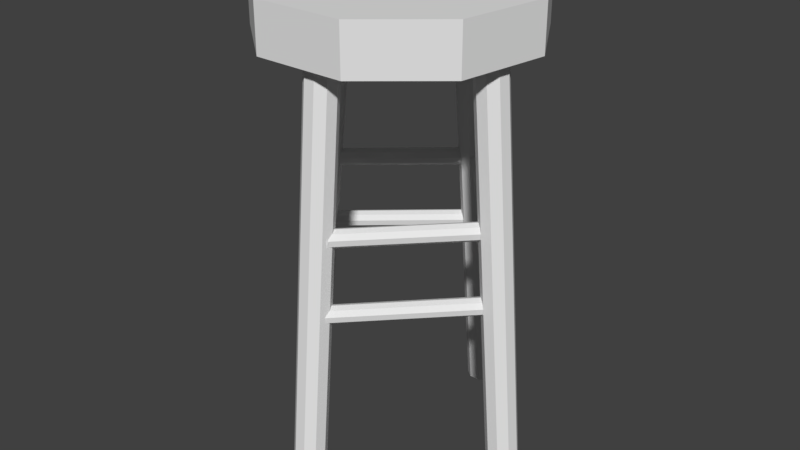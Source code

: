 # Source: stool.blend  (saved by Blender 2.78.0; exported with 4.5.12 LTS)
import bpy
from mathutils import Matrix  # noqa: F401  (used for matrix-valued properties, if any)

bpy.ops.wm.read_factory_settings(use_empty=True)
scene = bpy.context.scene
scene.name = 'Scene'

# ---- collections
col_collection_1 = bpy.data.collections.new('Collection 1'); scene.collection.children.link(col_collection_1)

# ---- world
world_world = bpy.data.worlds.new('World'); scene.world = world_world
world_world.color = (0.05088, 0.05088, 0.05088)
world_world.use_sun_shadow = False
world_world.sun_shadow_jitter_overblur = 0.0
world_world.cycles.sampling_method = 'MANUAL'

# ---- meshes
me_cylinder_008 = bpy.data.meshes.new('Cylinder.008')
me_cylinder_008.from_pydata([(13.17, -1.759, -12.97), (5.915, -9.199, -12.97), (13.43, -2.008, -13.1), (6.17, -9.448, -13.1), (13.57, -2.141, -13.43), (6.306, -9.58, -13.43), (13.52, -2.095, -13.8), (6.259, -9.534, -13.8), (13.31, -1.892, -14.04), (6.05, -9.331, -14.04), (13.04, -1.626, -14.04), (5.779, -9.066, -14.04), (12.83, -1.423, -13.8), (5.571, -8.863, -13.8), (12.78, -1.377, -13.43), (5.523, -8.817, -13.43), (12.92, -1.51, -13.1), (5.659, -8.949, -13.1), (-1.487, -0.5142, -12.97), (6.403, -9.204, -12.97), (-1.229, -0.2677, -13.1), (6.661, -8.957, -13.1), (-1.092, -0.1366, -13.43), (6.798, -8.826, -13.43), (-1.139, -0.1821, -13.8), (6.751, -8.871, -13.8), (-1.35, -0.3831, -14.04), (6.54, -9.072, -14.04), (-1.624, -0.6454, -14.04), (6.266, -9.335, -14.04), (-1.834, -0.8463, -13.8), (6.056, -9.536, -13.8), (-1.882, -0.8919, -13.43), (6.008, -9.581, -13.43), (-1.745, -0.7607, -13.1), (6.145, -9.45, -13.1), (6.138, 6.891, -12.97), (-1.833, -0.01506, -12.97), (6.394, 6.642, -13.1), (-1.577, -0.2642, -13.1), (6.53, 6.509, -13.43), (-1.442, -0.3968, -13.43), (6.482, 6.556, -13.8), (-1.489, -0.3508, -13.8), (6.274, 6.759, -14.04), (-1.697, -0.1476, -14.04), (6.003, 7.024, -14.04), (-1.969, 0.1175, -14.04), (5.794, 7.227, -13.8), (-2.177, 0.3206, -13.8), (5.747, 7.273, -13.43), (-2.224, 0.3667, -13.43), (5.883, 7.14, -13.1), (-2.088, 0.2341, -13.1), (6.164, 6.88, -12.97), (13.52, -1.802, -12.97), (6.422, 7.127, -13.1), (13.78, -1.556, -13.1), (6.559, 7.258, -13.43), (13.92, -1.424, -13.43), (6.511, 7.212, -13.8), (13.87, -1.47, -13.8), (6.301, 7.011, -14.05), (13.66, -1.671, -14.05), (6.026, 6.749, -14.05), (13.38, -1.933, -14.05), (5.816, 6.548, -13.8), (13.17, -2.134, -13.8), (5.768, 6.503, -13.43), (13.13, -2.18, -13.43), (5.906, 6.634, -13.1), (13.26, -2.049, -13.1), (5.891, 6.574, -8.333), (13.25, -2.109, -8.333), (6.148, 6.82, -8.462), (13.51, -1.862, -8.462), (6.286, 6.951, -8.791), (13.64, -1.731, -8.791), (6.238, 6.906, -9.165), (13.6, -1.777, -9.165), (6.028, 6.705, -9.409), (13.39, -1.978, -9.409), (5.753, 6.442, -9.409), (13.11, -2.24, -9.409), (5.543, 6.241, -9.165), (12.9, -2.441, -9.165), (5.495, 6.196, -8.791), (12.85, -2.486, -8.791), (5.633, 6.327, -8.462), (12.99, -2.355, -8.462), (6.496, 6.522, -8.33), (-1.475, -0.3847, -8.33), (6.752, 6.272, -8.46), (-1.22, -0.6338, -8.46), (6.887, 6.14, -8.789), (-1.084, -0.7664, -8.789), (6.84, 6.186, -9.162), (-1.131, -0.7204, -9.162), (6.632, 6.389, -9.406), (-1.339, -0.5172, -9.406), (6.36, 6.654, -9.406), (-1.611, -0.2521, -9.406), (6.152, 6.857, -9.162), (-1.819, -0.04895, -9.162), (6.105, 6.903, -8.789), (-1.866, -0.002909, -8.789), (6.241, 6.771, -8.46), (-1.73, -0.1355, -8.46), (-1.26, -0.1844, -8.33), (6.63, -8.874, -8.33), (-1.002, 0.06213, -8.46), (6.888, -8.627, -8.46), (-0.8652, 0.1933, -8.789), (7.025, -8.496, -8.789), (-0.9129, 0.1477, -9.162), (6.977, -8.542, -9.162), (-1.123, -0.0532, -9.406), (6.767, -8.743, -9.406), (-1.398, -0.3155, -9.406), (6.492, -9.005, -9.406), (-1.608, -0.5164, -9.162), (6.282, -9.206, -9.162), (-1.656, -0.562, -8.789), (6.234, -9.251, -8.789), (-1.518, -0.4308, -8.46), (6.372, -9.12, -8.46), (13.12, -1.43, -8.33), (5.859, -8.87, -8.33), (13.37, -1.679, -8.46), (6.114, -9.119, -8.46), (13.51, -1.812, -8.789), (6.25, -9.251, -8.789), (13.46, -1.766, -9.162), (6.203, -9.205, -9.162), (13.25, -1.563, -9.406), (5.994, -9.002, -9.406), (12.98, -1.298, -9.406), (5.723, -8.737, -9.406), (12.77, -1.094, -9.162), (5.515, -8.534, -9.162), (12.73, -1.048, -8.789), (5.467, -8.488, -8.789), (12.86, -1.181, -8.46), (5.603, -8.62, -8.46), (6.035, -8.862, -26.3), (6.035, -6.482, 0.909), (6.678, -9.096, -26.28), (6.678, -6.715, 0.9294), (7.02, -9.686, -26.23), (7.02, -7.305, 0.9811), (6.901, -10.36, -26.17), (6.901, -7.976, 1.04), (6.377, -10.79, -26.13), (6.377, -8.414, 1.078), (5.693, -10.79, -26.13), (5.693, -8.414, 1.078), (5.169, -10.36, -26.17), (5.169, -7.976, 1.04), (5.05, -9.686, -26.23), (5.05, -7.305, 0.9811), (5.392, -9.096, -26.28), (5.392, -6.715, 0.9294), (-2.972, 1.0, -26.31), (0.0, 1.0, 1.0), (-2.329, 0.766, -26.31), (0.6428, 0.766, 1.0), (-1.987, 0.1736, -26.31), (0.9848, 0.1736, 1.0), (-2.106, -0.5, -26.31), (0.866, -0.5, 1.0), (-2.63, -0.9397, -26.31), (0.342, -0.9397, 1.0), (-3.314, -0.9397, -26.31), (-0.342, -0.9397, 1.0), (-3.838, -0.5, -26.31), (-0.866, -0.5, 1.0), (-3.956, 0.1736, -26.31), (-0.9848, 0.1736, 1.0), (-3.614, 0.766, -26.31), (-0.6428, 0.766, 1.0), (14.52, -0.6041, -26.31), (12.39, -0.6041, 1.0), (15.16, -0.838, -26.31), (13.04, -0.838, 1.0), (15.5, -1.43, -26.31), (13.38, -1.43, 1.0), (15.38, -2.104, -26.31), (13.26, -2.104, 1.0), (14.86, -2.544, -26.31), (12.74, -2.544, 1.0), (14.17, -2.544, -26.31), (12.05, -2.544, 1.0), (13.65, -2.104, -26.31), (11.53, -2.104, 1.0), (13.53, -1.43, -26.31), (11.41, -1.43, 1.0), (13.87, -0.838, -26.31), (11.75, -0.838, 1.0), (6.067, 8.854, -26.31), (6.067, 6.01, 1.0), (6.71, 8.62, -26.31), (6.71, 5.776, 1.0), (7.052, 8.028, -26.31), (7.052, 5.184, 1.0), (6.933, 7.354, -26.31), (6.933, 4.51, 1.0), (6.409, 6.915, -26.31), (6.409, 4.071, 1.0), (5.725, 6.915, -26.31), (5.725, 4.071, 1.0), (5.201, 7.354, -26.31), (5.201, 4.51, 1.0), (5.082, 8.028, -26.31), (5.082, 5.184, 1.0), (5.424, 8.62, -26.31), (5.424, 5.776, 1.0)], [], [(0, 1, 3, 2), (2, 3, 5, 4), (4, 5, 7, 6), (6, 7, 9, 8), (8, 9, 11, 10), (10, 11, 13, 12), (12, 13, 15, 14), (3, 1, 17, 15, 13, 11, 9, 7, 5), (14, 15, 17, 16), (16, 17, 1, 0), (0, 2, 4, 6, 8, 10, 12, 14, 16), (18, 19, 21, 20), (20, 21, 23, 22), (22, 23, 25, 24), (24, 25, 27, 26), (26, 27, 29, 28), (28, 29, 31, 30), (30, 31, 33, 32), (21, 19, 35, 33, 31, 29, 27, 25, 23), (32, 33, 35, 34), (34, 35, 19, 18), (18, 20, 22, 24, 26, 28, 30, 32, 34), (36, 37, 39, 38), (38, 39, 41, 40), (40, 41, 43, 42), (42, 43, 45, 44), (44, 45, 47, 46), (46, 47, 49, 48), (48, 49, 51, 50), (39, 37, 53, 51, 49, 47, 45, 43, 41), (50, 51, 53, 52), (52, 53, 37, 36), (36, 38, 40, 42, 44, 46, 48, 50, 52), (54, 55, 57, 56), (56, 57, 59, 58), (58, 59, 61, 60), (60, 61, 63, 62), (62, 63, 65, 64), (64, 65, 67, 66), (66, 67, 69, 68), (57, 55, 71, 69, 67, 65, 63, 61, 59), (68, 69, 71, 70), (70, 71, 55, 54), (54, 56, 58, 60, 62, 64, 66, 68, 70), (72, 73, 75, 74), (74, 75, 77, 76), (76, 77, 79, 78), (78, 79, 81, 80), (80, 81, 83, 82), (82, 83, 85, 84), (84, 85, 87, 86), (75, 73, 89, 87, 85, 83, 81, 79, 77), (86, 87, 89, 88), (88, 89, 73, 72), (72, 74, 76, 78, 80, 82, 84, 86, 88), (90, 91, 93, 92), (92, 93, 95, 94), (94, 95, 97, 96), (96, 97, 99, 98), (98, 99, 101, 100), (100, 101, 103, 102), (102, 103, 105, 104), (93, 91, 107, 105, 103, 101, 99, 97, 95), (104, 105, 107, 106), (106, 107, 91, 90), (90, 92, 94, 96, 98, 100, 102, 104, 106), (108, 109, 111, 110), (110, 111, 113, 112), (112, 113, 115, 114), (114, 115, 117, 116), (116, 117, 119, 118), (118, 119, 121, 120), (120, 121, 123, 122), (111, 109, 125, 123, 121, 119, 117, 115, 113), (122, 123, 125, 124), (124, 125, 109, 108), (108, 110, 112, 114, 116, 118, 120, 122, 124), (126, 127, 129, 128), (128, 129, 131, 130), (130, 131, 133, 132), (132, 133, 135, 134), (134, 135, 137, 136), (136, 137, 139, 138), (138, 139, 141, 140), (129, 127, 143, 141, 139, 137, 135, 133, 131), (140, 141, 143, 142), (142, 143, 127, 126), (126, 128, 130, 132, 134, 136, 138, 140, 142), (144, 145, 147, 146), (146, 147, 149, 148), (148, 149, 151, 150), (150, 151, 153, 152), (152, 153, 155, 154), (154, 155, 157, 156), (156, 157, 159, 158), (147, 145, 161, 159, 157, 155, 153, 151, 149), (158, 159, 161, 160), (160, 161, 145, 144), (144, 146, 148, 150, 152, 154, 156, 158, 160), (162, 163, 165, 164), (164, 165, 167, 166), (166, 167, 169, 168), (168, 169, 171, 170), (170, 171, 173, 172), (172, 173, 175, 174), (174, 175, 177, 176), (165, 163, 179, 177, 175, 173, 171, 169, 167), (176, 177, 179, 178), (178, 179, 163, 162), (162, 164, 166, 168, 170, 172, 174, 176, 178), (180, 181, 183, 182), (182, 183, 185, 184), (184, 185, 187, 186), (186, 187, 189, 188), (188, 189, 191, 190), (190, 191, 193, 192), (192, 193, 195, 194), (183, 181, 197, 195, 193, 191, 189, 187, 185), (194, 195, 197, 196), (196, 197, 181, 180), (180, 182, 184, 186, 188, 190, 192, 194, 196), (198, 199, 201, 200), (200, 201, 203, 202), (202, 203, 205, 204), (204, 205, 207, 206), (206, 207, 209, 208), (208, 209, 211, 210), (210, 211, 213, 212), (201, 199, 215, 213, 211, 209, 207, 205, 203), (212, 213, 215, 214), (214, 215, 199, 198), (198, 200, 202, 204, 206, 208, 210, 212, 214)])
me_cylinder_008.use_remesh_preserve_volume = False
me_cylinder_008.use_remesh_preserve_attributes = False
me_cylinder_008.use_mirror_vertex_groups = False
me_cylinder_008.update()
me_cylinder_009 = bpy.data.meshes.new('Cylinder.009')
me_cylinder_009.from_pydata([(0.0, 1.0, -1.0), (0.0, 1.0, -0.6405), (0.6428, 0.766, -1.0), (0.6428, 0.766, -0.6405), (0.9848, 0.1736, -1.0), (0.9848, 0.1736, -0.6405), (0.866, -0.5, -1.0), (0.866, -0.5, -0.6405), (0.342, -0.9397, -1.0), (0.342, -0.9397, -0.6405), (-0.342, -0.9397, -1.0), (-0.342, -0.9397, -0.6405), (-0.866, -0.5, -1.0), (-0.866, -0.5, -0.6405), (-0.9848, 0.1736, -1.0), (-0.9848, 0.1736, -0.6405), (-0.6428, 0.766, -1.0), (-0.6428, 0.766, -0.6405)], [], [(0, 1, 3, 2), (2, 3, 5, 4), (4, 5, 7, 6), (6, 7, 9, 8), (8, 9, 11, 10), (10, 11, 13, 12), (12, 13, 15, 14), (3, 1, 17, 15, 13, 11, 9, 7, 5), (14, 15, 17, 16), (16, 17, 1, 0), (0, 2, 4, 6, 8, 10, 12, 14, 16)])
me_cylinder_009.use_remesh_preserve_volume = False
me_cylinder_009.use_remesh_preserve_attributes = False
me_cylinder_009.use_mirror_vertex_groups = False
me_cylinder_009.update()

# ---- objects
ob_stoolbottom = bpy.data.objects.new('StoolBottom', me_cylinder_008)
ob_stooltop = bpy.data.objects.new('StoolTop', me_cylinder_009)

# ---- transforms, parenting, visibility, modifiers, constraints
ob_stoolbottom.location = (-0.5448, 0.2037, 2.36)
ob_stoolbottom.scale = (0.09036, 0.09036, 0.09036)
ob_stoolbottom.lineart.crease_threshold = 0.0
ob_stooltop.location = (0.0, 0.09174, 3.22)
ob_stooltop.scale = (0.7717, 0.7717, 0.7717)
ob_stooltop.lineart.crease_threshold = 0.0

# ---- collection membership
col_collection_1.objects.link(ob_stoolbottom)
col_collection_1.objects.link(ob_stooltop)

# ---- scene / render settings (as saved in the file)
scene.frame_start = 1; scene.frame_end = 250; scene.frame_set(1)
scene.render.engine = 'BLENDER_EEVEE_NEXT'
scene.render.resolution_percentage = 50
scene.render.dither_intensity = 0.0
scene.cycles.use_denoising = False
scene.cycles.samples = 128
scene.cycles.sampling_pattern = 'TABULATED_SOBOL'
scene.cycles.light_sampling_threshold = 0.0
scene.cycles.use_adaptive_sampling = False
scene.cycles.use_light_tree = False
scene.cycles.blur_glossy = 0.0
scene.cycles.sample_clamp_indirect = 0.0
scene.view_settings.view_transform = 'Standard'
bpy.context.view_layer.update()

# ---- added for rendering (the .blend has no active camera and no usable light): camera, sun
cam_auto = bpy.data.cameras.new('AutoCamera')
cam_auto.lens = 50.0
cam_auto.sensor_width = 36.0
cam_auto.clip_end = 1000.0
ob_auto_camera = bpy.data.objects.new('AutoCamera', cam_auto)
scene.collection.objects.link(ob_auto_camera)
ob_auto_camera.location = (3.40963, -4.00339, 4.10046)
ob_auto_camera.rotation_euler = (1.09748, -7.21219e-08, 0.694738)
scene.camera = ob_auto_camera
light_auto_sun = bpy.data.lights.new('AutoSun', 'SUN')
light_auto_sun.energy = 3.0
light_auto_sun.angle = 0.0523599
ob_auto_sun = bpy.data.objects.new('AutoSun', light_auto_sun)
scene.collection.objects.link(ob_auto_sun)
ob_auto_sun.rotation_euler = (0.872665, 0.174533, 0.523599)
bpy.context.view_layer.update()

